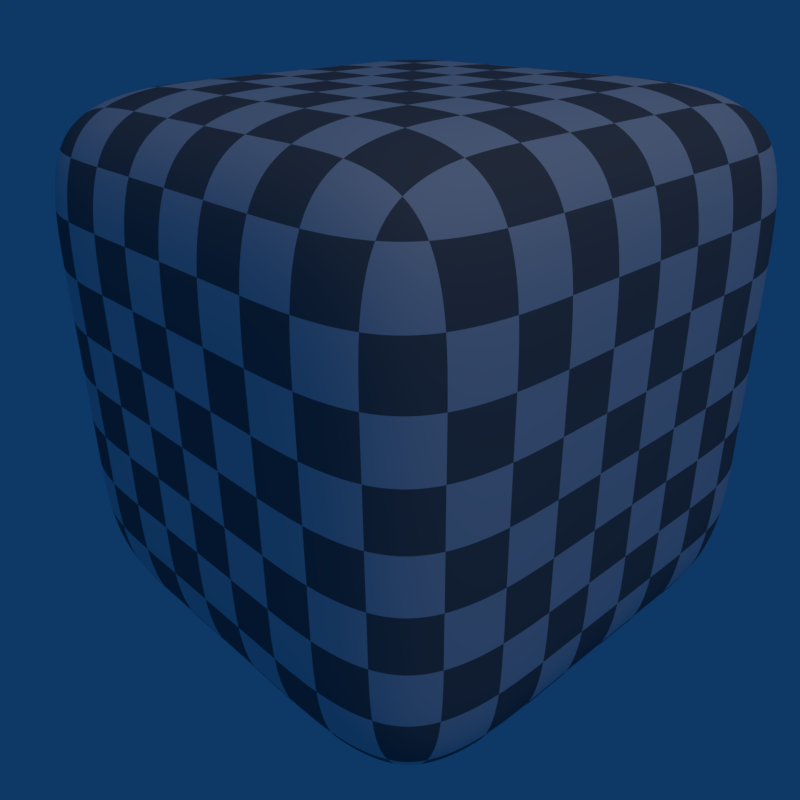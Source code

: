 # Source: autosmooth_subdmesh_catmull.blend  (saved by Blender 4.0.36; exported with 4.5.12 LTS)
import bpy
from mathutils import Matrix  # noqa: F401  (used for matrix-valued properties, if any)

bpy.ops.wm.read_factory_settings(use_empty=True)
scene = bpy.context.scene
scene.name = 'Scene'

# ---- collections
col_collection_1 = bpy.data.collections.new('Collection 1'); scene.collection.children.link(col_collection_1)

# ---- materials (node trees are filled in below, after node groups)
mat_ground = bpy.data.materials.new('Ground')
mat_ground.displacement_method = 'DISPLACEMENT'
mat_ground.alpha_threshold = 0.0
mat_ground.roughness = 0.5
mat_ground.line_color = (0.0, 0.0, 0.0, 1.0)

# ---- material node trees
mat_ground.use_nodes = True; mat_ground.node_tree.nodes.clear()
_N = mat_ground.node_tree.nodes; _L = mat_ground.node_tree.links
n0 = _N.new('ShaderNodeOutputMaterial'); n0.name = 'Material Output'; n0.location = (300, 300)
n1 = _N.new('ShaderNodeBsdfDiffuse'); n1.name = 'Diffuse BSDF'; n1.location = (10, 300)
n2 = _N.new('ShaderNodeTexChecker'); n2.name = 'Checker Texture'; n2.location = (-211, 278)
n2.inputs[3].default_value = 10.0
_L.new(n1.outputs[0], n0.inputs[0])
_L.new(n2.outputs[0], n1.inputs[0])
n0.is_active_output = True

# ---- world
world_world = bpy.data.worlds.new('World'); scene.world = world_world
world_world.color = (0.004391, 0.03955, 0.1329)
world_world.use_sun_shadow = False
world_world.sun_shadow_jitter_overblur = 0.0
world_world.cycles.sampling_method = 'MANUAL'

# ---- cameras
cam_camera = bpy.data.cameras.new('Camera')
cam_camera.clip_end = 100.0
cam_camera.lens = 35.0
cam_camera.sensor_width = 32.0
cam_camera.sensor_height = 18.0
cam_camera.ortho_scale = 7.314
cam_camera.dof.focus_distance = 0.0

# ---- lights
light_lamp = bpy.data.lights.new('Lamp', 'POINT')
light_lamp.transmission_factor = 0.0
light_lamp.cutoff_distance = 30.0
light_lamp.use_soft_falloff = False
light_lamp.energy = 100.0
light_lamp.shadow_buffer_clip_start = 1.001
light_lamp.shadow_soft_size = 1.0
light_lamp.shadow_maximum_resolution = 0.006
light_lamp.use_absolute_resolution = True

# ---- meshes
me_plane = bpy.data.meshes.new('Plane')
me_plane.from_pydata([(1.0, -1.0, 1.0), (1.0, -1.0, -1.0), (-1.0, 1.0, 1.0), (-1.0, 1.0, -1.0), (-1.0, -1.0, 1.0), (-1.0, -1.0, -1.0), (1.0, 1.0, -1.0), (1.0, 1.0, 1.0), (-1.0, -0.3333, 1.0), (-1.0, 0.3333, 1.0), (-1.0, 0.3333, -1.0), (-1.0, -0.3333, -1.0), (1.0, -0.3333, -1.0), (1.0, 0.3333, -1.0), (1.0, 0.3333, 1.0), (1.0, -0.3333, 1.0), (0.3333, 1.0, -1.0), (-0.3333, 1.0, -1.0), (-0.3333, 1.0, 1.0), (0.3333, 1.0, 1.0), (-0.3333, -1.0, -1.0), (0.3333, -1.0, -1.0), (0.3333, -1.0, 1.0), (-0.3333, -1.0, 1.0), (-0.3333, 0.3333, 1.0), (0.3333, 0.3333, 1.0), (-0.3333, -0.3333, 1.0), (0.3333, -0.3333, 1.0), (0.3333, 0.3333, -1.0), (-0.3333, 0.3333, -1.0), (0.3333, -0.3333, -1.0), (-0.3333, -0.3333, -1.0), (1.0, 1.0, 0.3333), (1.0, 1.0, -0.3333), (-1.0, 1.0, 0.3333), (-1.0, 1.0, -0.3333), (-1.0, -1.0, -0.3333), (-1.0, -1.0, 0.3333), (1.0, -1.0, 0.3333), (1.0, -1.0, -0.3333), (1.0, 0.3333, 0.3333), (1.0, 0.3333, -0.3333), (1.0, -0.3333, 0.3333), (1.0, -0.3333, -0.3333), (-1.0, -0.3333, 0.3333), (-1.0, -0.3333, -0.3333), (-1.0, 0.3333, 0.3333), (-1.0, 0.3333, -0.3333), (0.3333, -1.0, 0.3333), (0.3333, -1.0, -0.3333), (-0.3333, -1.0, 0.3333), (-0.3333, -1.0, -0.3333), (-0.3333, 1.0, 0.3333), (-0.3333, 1.0, -0.3333), (0.3333, 1.0, 0.3333), (0.3333, 1.0, -0.3333)], [], [(46, 9, 2, 34), (54, 19, 7, 32), (42, 15, 0, 38), (50, 23, 4, 37), (30, 12, 1, 21), (26, 8, 4, 23), (18, 2, 9, 24), (24, 9, 8, 26), (16, 6, 13, 28), (28, 13, 12, 30), (32, 7, 14, 40), (40, 14, 15, 42), (37, 4, 8, 44), (44, 8, 9, 46), (10, 29, 31, 11), (29, 28, 30, 31), (3, 17, 29, 10), (17, 16, 28, 29), (14, 25, 27, 15), (25, 24, 26, 27), (7, 19, 25, 14), (19, 18, 24, 25), (15, 27, 22, 0), (27, 26, 23, 22), (11, 31, 20, 5), (31, 30, 21, 20), (38, 0, 22, 48), (48, 22, 23, 50), (34, 2, 18, 52), (52, 18, 19, 54), (17, 53, 55, 16), (53, 52, 54, 55), (3, 35, 53, 17), (35, 34, 52, 53), (21, 49, 51, 20), (49, 48, 50, 51), (1, 39, 49, 21), (39, 38, 48, 49), (11, 45, 47, 10), (45, 44, 46, 47), (5, 36, 45, 11), (36, 37, 44, 45), (13, 41, 43, 12), (41, 40, 42, 43), (6, 33, 41, 13), (33, 32, 40, 41), (20, 51, 36, 5), (51, 50, 37, 36), (12, 43, 39, 1), (43, 42, 38, 39), (16, 55, 33, 6), (55, 54, 32, 33), (10, 47, 35, 3), (47, 46, 34, 35)])
me_plane.polygons.foreach_set('use_smooth', [True] * 54)
me_plane.materials.append(mat_ground)
me_plane.use_remesh_preserve_volume = False
me_plane.use_remesh_preserve_attributes = False
me_plane.use_mirror_vertex_groups = False
me_plane.update()

# ---- objects
ob_plane = bpy.data.objects.new('Plane', me_plane)
ob_lamp = bpy.data.objects.new('Lamp', light_lamp)
ob_camera = bpy.data.objects.new('Camera', cam_camera)

# ---- transforms, parenting, visibility, modifiers, constraints
ob_plane.location = (0.0, 0.0, 0.0)
ob_plane.lineart.crease_threshold = 0.0
ob_plane.cycles.use_adaptive_subdivision = True
_vg = ob_plane.vertex_groups.new(name='Bone')
_m = ob_plane.modifiers.new('Subsurf', 'SUBSURF')
_m.uv_smooth = 'PRESERVE_CORNERS'
_m.quality = 1
_m.render_levels = 1
_m.show_only_control_edges = False
ob_lamp.location = (4.076, -0.9945, 5.904)
ob_lamp.rotation_euler = (0.6503, 0.05522, 1.866)
ob_lamp.lock_rotations_4d = False
ob_lamp.empty_display_type = 'ARROWS'
ob_lamp.color = (0.0, 0.0, 0.0, 0.0)
ob_lamp.lineart.crease_threshold = 0.0
ob_camera.location = (2.207, -2.127, 1.343)
ob_camera.rotation_euler = (1.109, 0.01082, 0.8149)
ob_camera.lock_rotations_4d = False
ob_camera.empty_display_type = 'ARROWS'
ob_camera.color = (0.0, 0.0, 0.0, 0.0)
ob_camera.display_type = 'WIRE'
ob_camera.lineart.crease_threshold = 0.0

# ---- collection membership
col_collection_1.objects.link(ob_plane)
col_collection_1.objects.link(ob_lamp)
col_collection_1.objects.link(ob_camera)

# ---- scene / render settings (as saved in the file)
scene.camera = ob_camera
scene.frame_start = 1; scene.frame_end = 250; scene.frame_set(1)
scene.render.engine = 'CYCLES'
scene.render.image_settings.color_mode = 'RGB'
scene.render.resolution_x = 256
scene.render.resolution_y = 256
scene.render.resolution_percentage = 50
scene.render.dither_intensity = 0.0
scene.render.use_border = True
scene.render.bake_margin = 2
scene.render.bake_bias = 0.0
scene.cycles.feature_set = 'EXPERIMENTAL'
scene.cycles.use_denoising = False
scene.cycles.samples = 32
scene.cycles.sampling_pattern = 'TABULATED_SOBOL'
scene.cycles.light_sampling_threshold = 0.0
scene.cycles.use_adaptive_sampling = False
scene.cycles.use_light_tree = False
scene.cycles.blur_glossy = 0.0
scene.cycles.sample_clamp_indirect = 0.0
scene.view_settings.view_transform = 'Standard'
bpy.context.view_layer.update()
